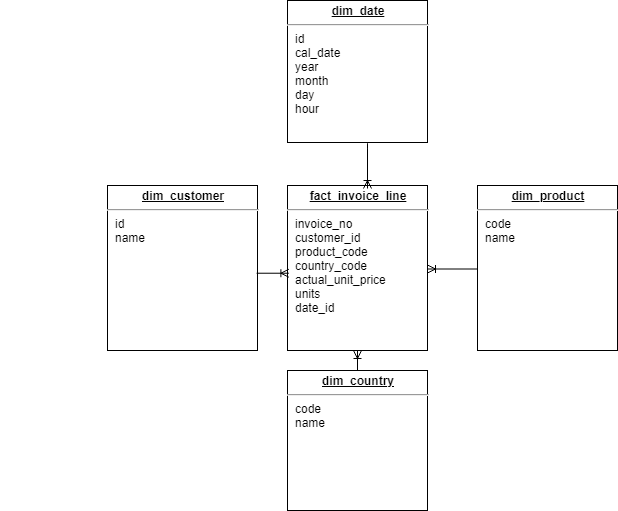

The diagram above was exported from draw.io. Its source (the exported page's mxGraphModel, read from the mxfile embedded in the PNG):
<mxGraphModel dx="1022" dy="2629" grid="1" gridSize="10" guides="1" tooltips="1" connect="1" arrows="1" fold="1" page="1" pageScale="1" pageWidth="850" pageHeight="1100" math="0" shadow="0">
  <root>
    <mxCell id="0" />
    <mxCell id="1" parent="0" />
    <mxCell id="zKc6B4o03uSLCg8cYbm1-1" value="&lt;p style=&quot;margin: 0px ; margin-top: 4px ; text-align: center ; text-decoration: underline&quot;&gt;&lt;b&gt;dim_product&lt;/b&gt;&lt;/p&gt;&lt;hr&gt;&lt;p style=&quot;margin: 0px ; margin-left: 8px&quot;&gt;code&lt;/p&gt;&lt;p style=&quot;margin: 0px ; margin-left: 8px&quot;&gt;name&lt;/p&gt;" style="verticalAlign=top;align=left;overflow=fill;fontSize=12;fontFamily=Helvetica;html=1;rounded=0;shadow=0;comic=0;labelBackgroundColor=none;strokeWidth=1" parent="1" vertex="1">
      <mxGeometry x="599" y="-1685" width="140" height="165" as="geometry" />
    </mxCell>
    <mxCell id="zKc6B4o03uSLCg8cYbm1-2" value="&lt;p style=&quot;margin: 0px ; margin-top: 4px ; text-align: center ; text-decoration: underline&quot;&gt;&lt;b&gt;dim_country&lt;/b&gt;&lt;/p&gt;&lt;hr&gt;&lt;p style=&quot;margin: 0px ; margin-left: 8px&quot;&gt;code&lt;/p&gt;&lt;p style=&quot;margin: 0px ; margin-left: 8px&quot;&gt;&lt;span&gt;name&lt;/span&gt;&lt;/p&gt;&lt;p style=&quot;margin: 0px ; margin-left: 8px&quot;&gt;&lt;br&gt;&lt;/p&gt;" style="verticalAlign=top;align=left;overflow=fill;fontSize=12;fontFamily=Helvetica;html=1;rounded=0;shadow=0;comic=0;labelBackgroundColor=none;strokeWidth=1" parent="1" vertex="1">
      <mxGeometry x="409" y="-1500" width="140" height="140" as="geometry" />
    </mxCell>
    <mxCell id="zKc6B4o03uSLCg8cYbm1-3" value="&lt;p style=&quot;margin: 0px ; margin-top: 4px ; text-align: center ; text-decoration: underline&quot;&gt;&lt;b&gt;fact_invoice_line&lt;/b&gt;&lt;/p&gt;&lt;hr&gt;&lt;p style=&quot;margin: 0px 0px 0px 8px&quot;&gt;&lt;span&gt;invoice_no&lt;/span&gt;&lt;br&gt;&lt;/p&gt;&lt;p style=&quot;margin: 0px 0px 0px 8px&quot;&gt;customer_id&lt;br&gt;&lt;/p&gt;&lt;p style=&quot;margin: 0px 0px 0px 8px&quot;&gt;&lt;span&gt;product_code&lt;/span&gt;&lt;br&gt;&lt;/p&gt;&lt;p style=&quot;margin: 0px 0px 0px 8px&quot;&gt;&lt;span&gt;country_code&lt;/span&gt;&lt;/p&gt;&lt;p style=&quot;margin: 0px 0px 0px 8px&quot;&gt;&lt;span&gt;actual_unit_price&lt;/span&gt;&lt;/p&gt;&lt;p style=&quot;margin: 0px 0px 0px 8px&quot;&gt;&lt;span&gt;units&lt;/span&gt;&lt;/p&gt;&lt;p style=&quot;margin: 0px 0px 0px 8px&quot;&gt;date_id&lt;br&gt;&lt;/p&gt;&lt;p style=&quot;margin: 0px ; margin-left: 8px&quot;&gt;&lt;br&gt;&lt;/p&gt;" style="verticalAlign=top;align=left;overflow=fill;fontSize=12;fontFamily=Helvetica;html=1;rounded=0;shadow=0;comic=0;labelBackgroundColor=none;strokeWidth=1" parent="1" vertex="1">
      <mxGeometry x="409" y="-1685" width="140" height="165" as="geometry" />
    </mxCell>
    <mxCell id="zKc6B4o03uSLCg8cYbm1-6" value="&lt;p style=&quot;margin: 0px ; margin-top: 4px ; text-align: center ; text-decoration: underline&quot;&gt;&lt;b&gt;dim_customer&lt;/b&gt;&lt;/p&gt;&lt;hr&gt;&lt;p style=&quot;margin: 0px ; margin-left: 8px&quot;&gt;id&lt;/p&gt;&lt;p style=&quot;margin: 0px ; margin-left: 8px&quot;&gt;name&lt;/p&gt;&lt;p style=&quot;margin: 0px ; margin-left: 8px&quot;&gt;&lt;br&gt;&lt;/p&gt;" style="verticalAlign=top;align=left;overflow=fill;fontSize=12;fontFamily=Helvetica;html=1;rounded=0;shadow=0;comic=0;labelBackgroundColor=none;strokeWidth=1" parent="1" vertex="1">
      <mxGeometry x="229" y="-1685" width="150" height="165" as="geometry" />
    </mxCell>
    <mxCell id="zKc6B4o03uSLCg8cYbm1-9" value="&lt;p style=&quot;margin: 0px ; margin-top: 4px ; text-align: center ; text-decoration: underline&quot;&gt;&lt;b&gt;dim_date&lt;/b&gt;&lt;/p&gt;&lt;hr&gt;&lt;p style=&quot;margin: 0px 0px 0px 8px&quot;&gt;id&lt;/p&gt;&lt;p style=&quot;margin: 0px 0px 0px 8px&quot;&gt;cal_date&lt;/p&gt;&lt;p style=&quot;margin: 0px 0px 0px 8px&quot;&gt;year&lt;/p&gt;&lt;p style=&quot;margin: 0px 0px 0px 8px&quot;&gt;month&lt;/p&gt;&lt;p style=&quot;margin: 0px 0px 0px 8px&quot;&gt;day&lt;/p&gt;&lt;p style=&quot;margin: 0px 0px 0px 8px&quot;&gt;hour&lt;/p&gt;" style="verticalAlign=top;align=left;overflow=fill;fontSize=12;fontFamily=Helvetica;html=1;rounded=0;shadow=0;comic=0;labelBackgroundColor=none;strokeWidth=1" parent="1" vertex="1">
      <mxGeometry x="409" y="-1870" width="140" height="142" as="geometry" />
    </mxCell>
    <mxCell id="zKc6B4o03uSLCg8cYbm1-12" value="" style="edgeStyle=orthogonalEdgeStyle;fontSize=12;html=1;endArrow=ERoneToMany;entryX=0.01;entryY=0.562;entryDx=0;entryDy=0;entryPerimeter=0;exitX=0.994;exitY=0.562;exitDx=0;exitDy=0;exitPerimeter=0;" parent="1" edge="1">
      <mxGeometry width="100" height="100" relative="1" as="geometry">
        <mxPoint x="378.0999999999999" y="-1597.27" as="sourcePoint" />
        <mxPoint x="410.4000000000001" y="-1597.27" as="targetPoint" />
      </mxGeometry>
    </mxCell>
    <mxCell id="zKc6B4o03uSLCg8cYbm1-35" value="" style="edgeStyle=orthogonalEdgeStyle;fontSize=12;html=1;endArrow=ERoneToMany;entryX=1;entryY=0.5;entryDx=0;entryDy=0;exitX=0;exitY=0.5;exitDx=0;exitDy=0;" parent="1" edge="1">
      <mxGeometry width="100" height="100" relative="1" as="geometry">
        <mxPoint x="599" y="-1601.5" as="sourcePoint" />
        <mxPoint x="549" y="-1601.5" as="targetPoint" />
      </mxGeometry>
    </mxCell>
    <mxCell id="ErMvPMSyNtxdvUq5ZRuO-3" style="rounded=0;orthogonalLoop=1;jettySize=auto;html=1;entryX=0.5;entryY=1;entryDx=0;entryDy=0;" parent="1" edge="1">
      <mxGeometry relative="1" as="geometry">
        <mxPoint x="129" y="-1715" as="sourcePoint" />
        <mxPoint x="129" y="-1715" as="targetPoint" />
      </mxGeometry>
    </mxCell>
    <mxCell id="S7b-RhUwoibtU1APXEFj-5" value="" style="edgeStyle=orthogonalEdgeStyle;fontSize=12;html=1;endArrow=ERoneToMany;entryX=0.5;entryY=1;entryDx=0;entryDy=0;exitX=0.5;exitY=0;exitDx=0;exitDy=0;" edge="1" parent="1" source="zKc6B4o03uSLCg8cYbm1-2" target="zKc6B4o03uSLCg8cYbm1-3">
      <mxGeometry width="100" height="100" relative="1" as="geometry">
        <mxPoint x="609" y="-1591.5" as="sourcePoint" />
        <mxPoint x="559" y="-1591.5" as="targetPoint" />
      </mxGeometry>
    </mxCell>
    <mxCell id="S7b-RhUwoibtU1APXEFj-6" value="" style="edgeStyle=orthogonalEdgeStyle;fontSize=12;html=1;endArrow=ERoneToMany;" edge="1" parent="1">
      <mxGeometry width="100" height="100" relative="1" as="geometry">
        <mxPoint x="489" y="-1692" as="sourcePoint" />
        <mxPoint x="489" y="-1682" as="targetPoint" />
        <Array as="points">
          <mxPoint x="489" y="-1732" />
          <mxPoint x="489" y="-1732" />
        </Array>
      </mxGeometry>
    </mxCell>
  </root>
</mxGraphModel>